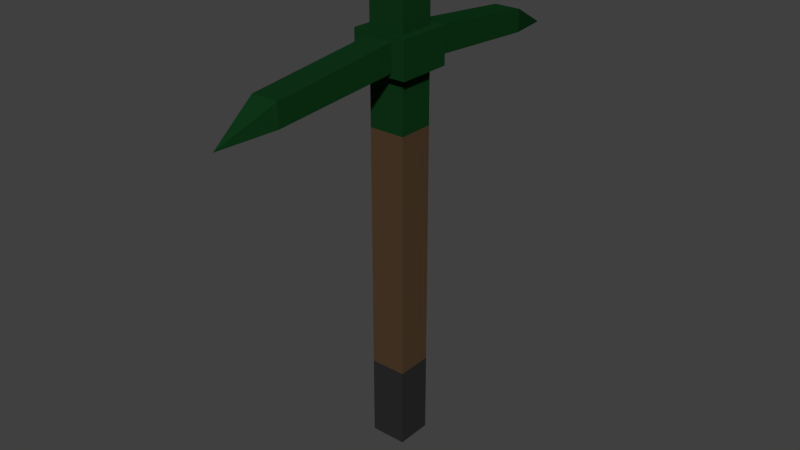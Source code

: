 # Source: Shovel.blend  (saved by Blender 2.82.7; exported with 4.5.12 LTS)
import bpy
from mathutils import Matrix  # noqa: F401  (used for matrix-valued properties, if any)

bpy.ops.wm.read_factory_settings(use_empty=True)
scene = bpy.context.scene
scene.name = 'Scene'

# ---- collections
col_collection = bpy.data.collections.new('Collection'); scene.collection.children.link(col_collection)

# ---- materials (node trees are filled in below, after node groups)
mat_metalgreen = bpy.data.materials.new('MetalGreen')
mat_metalgreen.alpha_threshold = 0.0
mat_metalgreen.diffuse_color = (0.005141, 0.03741, 0.009167, 1.0)
mat_metalgreen.roughness = 0.5
mat_metalgreen.line_color = (0.0, 0.0, 0.0, 1.0)
mat_wood = bpy.data.materials.new('Wood')
mat_wood.alpha_threshold = 0.0
mat_wood.diffuse_color = (0.07658, 0.04511, 0.0234, 1.0)
mat_wood.roughness = 0.5
mat_wood.line_color = (0.0, 0.0, 0.0, 1.0)
mat_metalblack = bpy.data.materials.new('MetalBlack')
mat_metalblack.alpha_threshold = 0.0
mat_metalblack.roughness = 0.5

# ---- material node trees
mat_metalblack.use_nodes = True; mat_metalblack.node_tree.nodes.clear()
_N = mat_metalblack.node_tree.nodes; _L = mat_metalblack.node_tree.links
n0 = _N.new('ShaderNodeOutputMaterial'); n0.name = 'Material Output'; n0.location = (300, 300)
n1 = _N.new('ShaderNodeBsdfDiffuse'); n1.name = 'Diffuse BSDF'; n1.location = (10, 300)
n1.inputs[0].default_value = (0.02365, 0.02365, 0.02365, 1.0)
_L.new(n1.outputs[0], n0.inputs[0])
n0.is_active_output = True

# ---- world
world_world = bpy.data.worlds.new('World'); scene.world = world_world
world_world.color = (0.05088, 0.05088, 0.05088)
world_world.use_sun_shadow = False
world_world.sun_shadow_jitter_overblur = 0.0
world_world.cycles.sampling_method = 'NONE'
world_world.cycles.sample_map_resolution = 256

# ---- meshes
me_shovel = bpy.data.meshes.new('Shovel')
me_shovel.from_pydata([(0.025, 0.45, 0.025), (0.025, 0.525, 0.025), (0.025, 0.575, 0.025), (0.025, 0.6312, 0.025), (0.01875, 0.5312, 0.0375), (0.01875, 0.5687, 0.0375), (0.01875, 0.5188, 0.2187), (0.01875, 0.55, 0.2187), (0.0375, 0.525, 0.0375), (0.0375, 0.575, 0.0375), (-0.025, 0.45, 0.025), (-0.025, 0.525, 0.025), (-0.025, 0.575, 0.025), (-0.025, 0.6312, 0.025), (-0.01875, 0.5312, 0.0375), (-0.01875, 0.5687, 0.0375), (-0.01875, 0.5188, 0.2187), (-0.01875, 0.55, 0.2187), (0.0, 0.5125, 0.2937), (-0.0375, 0.525, 0.0375), (-0.0375, 0.575, 0.0375), (0.025, 0.45, -0.025), (0.025, 0.525, -0.025), (0.025, 0.575, -0.025), (0.025, 0.6312, -0.025), (0.01875, 0.5312, -0.0375), (0.01875, 0.5687, -0.0375), (0.01875, 0.5188, -0.2188), (0.01875, 0.55, -0.2188), (0.0375, 0.525, -0.0375), (0.0375, 0.575, -0.0375), (-0.025, 0.45, -0.025), (-0.025, 0.525, -0.025), (-0.025, 0.575, -0.025), (-0.025, 0.6312, -0.025), (-0.01875, 0.5312, -0.0375), (-0.01875, 0.5687, -0.0375), (-0.01875, 0.5188, -0.2188), (-0.01875, 0.55, -0.2188), (0.0, 0.5125, -0.2938), (-0.0375, 0.525, -0.0375), (-0.0375, 0.575, -0.0375), (0.025, 0.45, -0.025), (0.025, 0.45, 0.025), (-0.025, 0.45, 0.025), (-0.025, 0.45, -0.025), (0.025, 0.1125, -0.025), (0.025, 0.1125, 0.025), (-0.025, 0.1125, 0.025), (-0.025, 0.1125, -0.025), (0.025, 0.1125, -0.025), (0.025, 0.1125, 0.025), (-0.025, 0.1125, 0.025), (-0.025, 0.1125, -0.025), (0.025, -1.093e-09, -0.025), (0.025, 1.093e-09, 0.025), (-0.025, -1.093e-09, -0.025), (-0.025, 1.093e-09, 0.025)], [(1, 2), (11, 12), (22, 23), (32, 33)], [(25, 35, 37, 39, 27), (6, 7, 18), (24, 34, 13, 3), (14, 4, 6, 18, 16), (14, 16, 17, 15), (15, 17, 7, 5), (40, 19, 20, 41), (38, 28, 39), (16, 18, 17), (0, 21, 22, 1), (25, 27, 28, 26), (11, 32, 31, 10), (17, 18, 7), (36, 26, 28, 38), (33, 12, 13, 34), (27, 39, 28), (30, 29, 40, 41), (5, 7, 6, 4), (29, 30, 9, 8), (20, 9, 30, 41), (36, 38, 37, 35), (9, 20, 19, 8), (37, 38, 39), (23, 24, 3, 2), (8, 19, 40, 29), (2, 3, 13, 12), (1, 11, 10, 0), (22, 21, 31, 32), (23, 33, 34, 24), (42, 43, 47, 46), (44, 45, 49, 48), (43, 44, 48, 47), (45, 42, 46, 49), (54, 55, 57, 56), (51, 52, 57, 55), (53, 50, 54, 56), (53, 56, 57, 52), (51, 55, 54, 50)])
me_shovel.polygons.foreach_set('material_index', [0, 0, 0, 0, 0, 0, 0, 0, 0, 0, 0, 0, 0, 0, 0, 0, 0, 0, 0, 0, 0, 0, 0, 0, 0, 0, 0, 0, 0, 1, 1, 1, 1, 2, 2, 2, 2, 2])
me_shovel.materials.append(mat_metalgreen)
me_shovel.materials.append(mat_wood)
me_shovel.materials.append(mat_metalblack)
me_shovel.use_remesh_preserve_volume = False
me_shovel.use_remesh_preserve_attributes = False
me_shovel.use_mirror_vertex_groups = False
me_shovel.update()
arm_armature = bpy.data.armatures.new('Armature')  # bones are not reproduced

# ---- objects
ob_armature = bpy.data.objects.new('Armature', arm_armature)
ob_shovel = bpy.data.objects.new('Shovel', me_shovel)
ob_sphereselector = bpy.data.objects.new('SphereSelector', None)

# ---- transforms, parenting, visibility, modifiers, constraints
ob_armature.location = (0.0, 0.0, 0.0)
ob_armature.rotation_euler = (1.571, -0.0, 0.0)
ob_armature.show_in_front = True
ob_armature.lineart.crease_threshold = 0.0
ob_shovel.location = (0.0, 0.0, 0.0)
ob_shovel.rotation_euler = (1.571, -0.0, 0.0)
ob_shovel.lock_rotations_4d = False
ob_shovel.empty_display_type = 'ARROWS'
ob_shovel.lineart.crease_threshold = 0.0
_vg = ob_shovel.vertex_groups.new(name='Base')
_vg.add([0, 1, 2, 3, 4, 5, 6, 7, 8, 9, 10, 11, 12, 13, 14, 15, 16, 17, 18, 19, 20, 21, 22, 23, 24, 25, 26, 27, 28, 29, 30, 31, 32, 33, 34, 35, 36, 37, 38, 39, 40, 41, 42, 43, 44, 45, 46, 47, 48, 49, 50, 51, 52, 53, 54, 55, 56, 57], 1.0, 'REPLACE')
_m = ob_shovel.modifiers.new('Armature', 'ARMATURE')
_m.object = ob_armature
ob_sphereselector.location = (0.0, 0.0, 0.0)
ob_sphereselector.empty_display_type = 'SPHERE'
ob_sphereselector.empty_display_size = 0.02
ob_sphereselector.lineart.crease_threshold = 0.0

# ---- collection membership
col_collection.objects.link(ob_armature)
col_collection.objects.link(ob_shovel)
col_collection.objects.link(ob_sphereselector)

# ---- scene / render settings (as saved in the file)
scene.frame_start = 1; scene.frame_end = 250; scene.frame_set(1)
scene.render.engine = 'CYCLES'
scene.render.resolution_percentage = 50
scene.render.dither_intensity = 0.0
scene.cycles.use_denoising = False
scene.cycles.samples = 10
scene.cycles.sampling_pattern = 'TABULATED_SOBOL'
scene.cycles.light_sampling_threshold = 0.0
scene.cycles.use_adaptive_sampling = False
scene.cycles.use_light_tree = False
scene.cycles.blur_glossy = 0.0
scene.cycles.pixel_filter_type = 'GAUSSIAN'
scene.cycles.sample_clamp_indirect = 0.0
scene.view_settings.view_transform = 'Standard'
bpy.context.view_layer.update()

# ---- added for rendering (the .blend has no active camera and no usable light): camera, sun
cam_auto = bpy.data.cameras.new('AutoCamera')
cam_auto.lens = 50.0
cam_auto.sensor_width = 36.0
cam_auto.clip_end = 1000.0
ob_auto_camera = bpy.data.objects.new('AutoCamera', cam_auto)
scene.collection.objects.link(ob_auto_camera)
ob_auto_camera.location = (0.800871, -0.961046, 0.956322)
ob_auto_camera.rotation_euler = (1.09748, -7.21219e-08, 0.694738)
scene.camera = ob_auto_camera
light_auto_sun = bpy.data.lights.new('AutoSun', 'SUN')
light_auto_sun.energy = 3.0
light_auto_sun.angle = 0.0523599
ob_auto_sun = bpy.data.objects.new('AutoSun', light_auto_sun)
scene.collection.objects.link(ob_auto_sun)
ob_auto_sun.rotation_euler = (0.872665, 0.174533, 0.523599)
bpy.context.view_layer.update()
